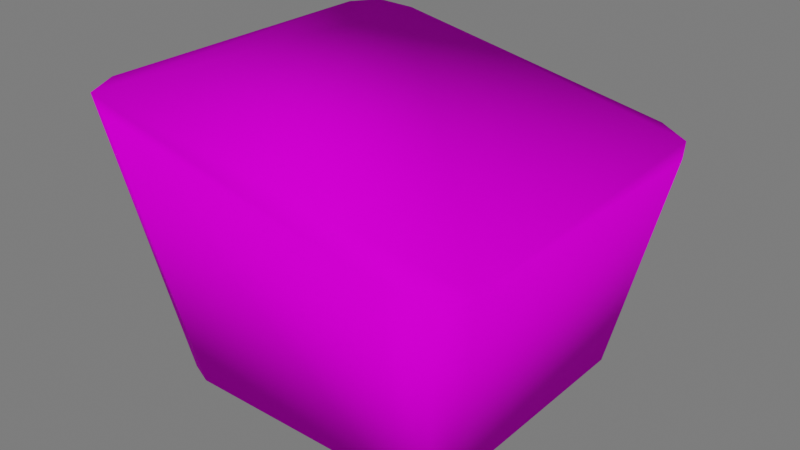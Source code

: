 # Source: Presunto.blend  (saved by Blender 3.5.10; exported with 4.5.12 LTS)
import bpy
from mathutils import Matrix  # noqa: F401  (used for matrix-valued properties, if any)

bpy.ops.wm.read_factory_settings(use_empty=True)
scene = bpy.context.scene
scene.name = 'Scene'

# ---- collections
col_collection = bpy.data.collections.new('Collection'); scene.collection.children.link(col_collection)
col_luz__camera = bpy.data.collections.new('Luz, camera'); scene.collection.children.link(col_luz__camera)
col_piso = bpy.data.collections.new('Piso'); scene.collection.children.link(col_piso)

# ---- images (referenced by path relative to the original .blend; pixels are not part of the script)
import os
ASSET_DIR = os.environ.get("B2B_ASSET_DIR", "")  # directory of the original .blend (textures are referenced by path, not embedded)
HERE = os.path.dirname(os.path.abspath(__file__))  # packed textures are extracted next to this script under _unpacked/

def load_image(name, relpath, width, height, colorspace="sRGB"):
    """Load a texture the original file referenced (path relative to the .blend, or extracted next to this script)."""
    p = next((c for c in (os.path.join(HERE, relpath), os.path.join(ASSET_DIR, relpath)) if relpath and os.path.exists(c)), "")
    if p:
        img = bpy.data.images.load(p, check_existing=True)
        img.name = name
    else:  # same state as the original file: an image datablock whose file is absent (Cycles renders it pink)
        img = bpy.data.images.new(name, width, height)
        img.source = "FILE"
        img.filepath = "//" + (relpath or name)
    img.colorspace_settings.name = colorspace
    return img
img_atlas_1_png = load_image('Atlas 1.png', 'Atlas 1.png', 1024, 1024, 'sRGB')

# ---- materials (node trees are filled in below, after node groups)
mat_atlas_2__completo = bpy.data.materials.new('Atlas 2 (Completo)')
mat_atlas_2__completo.use_transparent_shadow = False

# ---- material node trees
mat_atlas_2__completo.use_nodes = True; mat_atlas_2__completo.node_tree.nodes.clear()
_N = mat_atlas_2__completo.node_tree.nodes; _L = mat_atlas_2__completo.node_tree.links
n0 = _N.new('ShaderNodeOutputMaterial'); n0.name = 'Material Output'; n0.location = (300, 300)
n1 = _N.new('ShaderNodeBsdfPrincipled'); n1.name = 'Principled BSDF'; n1.location = (10, 300)
n1.distribution = 'GGX'
n1.subsurface_method = 'RANDOM_WALK_SKIN'
n1.inputs[2].default_value = 0.7915
n1.inputs[3].default_value = 1.45
n1.inputs[13].default_value = 0.01186
n1.inputs[27].default_value = (0.0, 0.0, 0.0, 1.0)
n1.inputs[28].default_value = 1.0
n2 = _N.new('ShaderNodeBump'); n2.name = 'Bump'; n2.location = (-173, -154)
n2.inputs[0].default_value = 0.0
n2.inputs[1].default_value = 1.0
n2.inputs[2].default_value = 1.0
n3 = _N.new('ShaderNodeTexImage'); n3.name = 'Image Texture'; n3.location = (-449, 225)
n3.image = img_atlas_1_png
_L.new(n1.outputs[0], n0.inputs[0])
_L.new(n3.outputs[0], n1.inputs[0])
_L.new(n3.outputs[0], n2.inputs[3])
_L.new(n2.outputs[0], n1.inputs[5])
n0.is_active_output = True

# ---- world
world_world = bpy.data.worlds.new('World'); scene.world = world_world
world_world.use_nodes = True; world_world.node_tree.nodes.clear()
_N = world_world.node_tree.nodes; _L = world_world.node_tree.links
n0 = _N.new('ShaderNodeOutputWorld'); n0.name = 'World Output'; n0.location = (300, 300)
n1 = _N.new('ShaderNodeBackground'); n1.name = 'Background'; n1.location = (10, 300)
n1.inputs[0].default_value = (0.05088, 0.05088, 0.05088, 1.0)
n1.inputs[1].default_value = 3.4
_L.new(n1.outputs[0], n0.inputs[0])
n0.is_active_output = True
world_world.color = (0.05088, 0.05088, 0.05088)
world_world.use_sun_shadow = False
world_world.sun_shadow_jitter_overblur = 0.0

# ---- meshes
me_cube_407 = bpy.data.meshes.new('Cube.407')
me_cube_407.from_pydata([(-0.906, -1.181, 0.001789), (-1.181, -0.906, 0.001789), (-1.101, -1.101, 0.001789), (-1.576, -1.197, 2.197), (-1.219, -1.561, 2.133), (-1.472, -1.454, 2.178), (-1.181, 0.906, 0.001789), (-0.906, 1.181, 0.001789), (-1.101, 1.101, 0.001789), (-1.219, 1.561, 2.133), (-1.576, 1.197, 2.197), (-1.472, 1.454, 2.178), (1.181, -0.906, 0.001789), (0.906, -1.181, 0.001789), (1.101, -1.101, 0.001789), (1.138, -1.561, 1.709), (1.495, -1.197, 1.645), (1.391, -1.454, 1.664), (0.906, 1.181, 0.001789), (1.181, 0.906, 0.001789), (1.101, 1.101, 0.001789), (1.495, 1.197, 1.645), (1.138, 1.561, 1.709), (1.391, 1.454, 1.664)], [], [(13, 15, 4, 0), (19, 21, 16, 12), (21, 23, 22, 9, 11, 10, 3, 5, 4, 15, 17, 16), (1, 3, 10, 6), (7, 9, 22, 18), (0, 4, 5, 2), (2, 5, 3, 1), (9, 7, 8, 11), (11, 8, 6, 10), (21, 19, 20, 23), (23, 20, 18, 22), (15, 13, 14, 17), (17, 14, 12, 16), (6, 8, 7, 18, 20, 19, 12, 14, 13, 0, 2, 1)])
me_cube_407.polygons.foreach_set('use_smooth', [True] * 14)
_uv = me_cube_407.uv_layers.new(name='UVMap')
_uv.uv.foreach_set('vector', [0.9049, 0.9355, 0.9049, 0.9646, 0.8826, 0.9646, 0.8826, 0.9355, 0.9049, 0.9355, 0.9049, 0.9646, 0.8826, 0.9646, 0.8826, 0.9355, 0.9379, 0.961, 0.9369, 0.9634, 0.9345, 0.9643, 0.9126, 0.9643, 0.9103, 0.9634, 0.9093, 0.961, 0.9093, 0.9391, 0.9103, 0.9367, 0.9126, 0.9358, 0.9345, 0.9358, 0.9369, 0.9367, 0.9379, 0.9391, 0.9049, 0.9355, 0.9049, 0.9646, 0.8826, 0.9646, 0.8826, 0.9355, 0.9049, 0.9355, 0.9049, 0.9646, 0.8826, 0.9646, 0.8826, 0.9355, 0.8826, 0.9355, 0.8826, 0.9646, 0.8792, 0.9646, 0.8792, 0.9355, 0.9082, 0.9355, 0.9082, 0.9646, 0.9049, 0.9646, 0.9049, 0.9355, 0.9049, 0.9646, 0.9049, 0.9355, 0.9082, 0.9355, 0.9082, 0.9646, 0.8792, 0.9646, 0.8792, 0.9355, 0.8826, 0.9355, 0.8826, 0.9646, 0.9049, 0.9646, 0.9049, 0.9355, 0.9082, 0.9355, 0.9082, 0.9646, 0.8792, 0.9646, 0.8792, 0.9355, 0.8826, 0.9355, 0.8826, 0.9646, 0.9049, 0.9646, 0.9049, 0.9355, 0.9082, 0.9355, 0.9082, 0.9646, 0.8792, 0.9646, 0.8792, 0.9355, 0.8826, 0.9355, 0.8826, 0.9646, 0.8792, 0.9389, 0.8802, 0.9365, 0.8826, 0.9355, 0.9049, 0.9355, 0.9072, 0.9365, 0.9082, 0.9389, 0.9082, 0.9612, 0.9072, 0.9636, 0.9049, 0.9646, 0.8826, 0.9646, 0.8802, 0.9636, 0.8792, 0.9612])
me_cube_407.materials.append(mat_atlas_2__completo)
me_cube_407.update()

# ---- objects
ob_cube_090 = bpy.data.objects.new('Cube.090', me_cube_407)

# ---- transforms, parenting, visibility, modifiers, constraints
ob_cube_090.location = (0.0, 0.0, 0.0)
ob_cube_090.scale = (1.14, 1.14, 1.14)

# ---- collection membership
col_collection.objects.link(ob_cube_090)

# ---- scene / render settings (as saved in the file)
scene.frame_start = 1; scene.frame_end = 20; scene.frame_set(10)
scene.render.engine = 'BLENDER_EEVEE_NEXT'
scene.cycles.sampling_pattern = 'TABULATED_SOBOL'
scene.cycles.use_light_tree = False
scene.view_settings.view_transform = 'Filmic'
bpy.context.view_layer.update()

# ---- added for rendering (the .blend has no active camera and no usable light): camera, sun
cam_auto = bpy.data.cameras.new('AutoCamera')
cam_auto.lens = 50.0
cam_auto.sensor_width = 36.0
cam_auto.clip_end = 1000.0
ob_auto_camera = bpy.data.objects.new('AutoCamera', cam_auto)
scene.collection.objects.link(ob_auto_camera)
ob_auto_camera.location = (5.12115, -6.20077, 5.38725)
ob_auto_camera.rotation_euler = (1.09748, -7.21219e-08, 0.694738)
scene.camera = ob_auto_camera
light_auto_sun = bpy.data.lights.new('AutoSun', 'SUN')
light_auto_sun.energy = 3.0
light_auto_sun.angle = 0.0523599
ob_auto_sun = bpy.data.objects.new('AutoSun', light_auto_sun)
scene.collection.objects.link(ob_auto_sun)
ob_auto_sun.rotation_euler = (0.872665, 0.174533, 0.523599)
bpy.context.view_layer.update()
